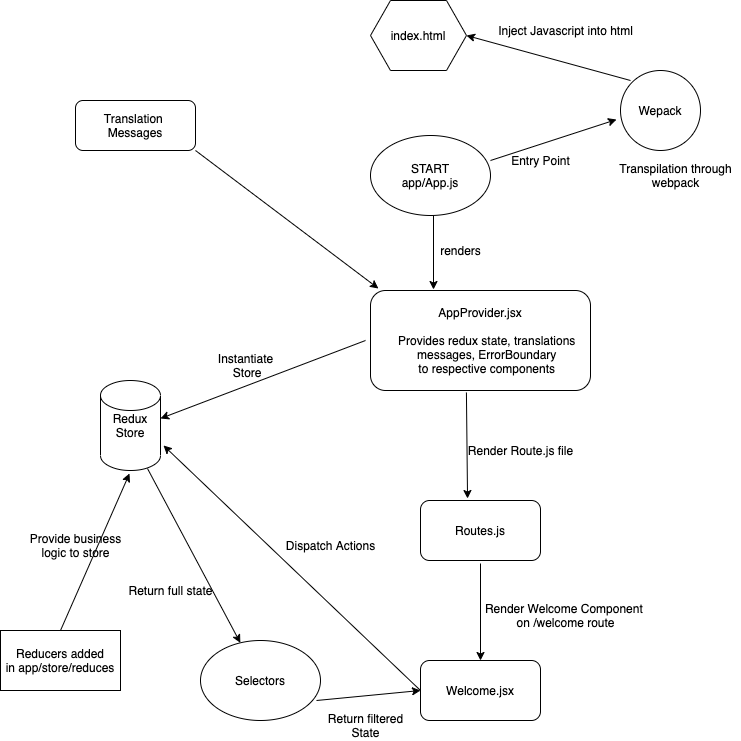

The diagram above was exported from draw.io. Its source (the exported page's mxGraphModel, read from the mxfile embedded in the PNG):
<mxGraphModel dx="946" dy="614" grid="1" gridSize="10" guides="1" tooltips="1" connect="1" arrows="1" fold="1" page="1" pageScale="1" pageWidth="1169" pageHeight="827" math="0" shadow="0">
  <root>
    <mxCell id="0" />
    <mxCell id="1" parent="0" />
    <mxCell id="wmaGh86YxLCWkYbuqdvU-1" value="START&lt;br&gt;app/App.js" style="ellipse;whiteSpace=wrap;html=1;" parent="1" vertex="1">
      <mxGeometry x="400" y="175" width="120" height="80" as="geometry" />
    </mxCell>
    <mxCell id="wmaGh86YxLCWkYbuqdvU-2" value="index.html" style="shape=hexagon;perimeter=hexagonPerimeter2;whiteSpace=wrap;html=1;fixedSize=1;" parent="1" vertex="1">
      <mxGeometry x="400" y="40" width="96" height="70" as="geometry" />
    </mxCell>
    <mxCell id="wmaGh86YxLCWkYbuqdvU-3" value="Wepack" style="ellipse;whiteSpace=wrap;html=1;aspect=fixed;" parent="1" vertex="1">
      <mxGeometry x="650" y="110" width="80" height="80" as="geometry" />
    </mxCell>
    <mxCell id="wmaGh86YxLCWkYbuqdvU-4" value="Transpilation through&lt;br&gt;webpack" style="text;html=1;align=center;verticalAlign=middle;resizable=0;points=[];autosize=1;" parent="1" vertex="1">
      <mxGeometry x="640" y="200" width="130" height="30" as="geometry" />
    </mxCell>
    <mxCell id="wmaGh86YxLCWkYbuqdvU-5" value="" style="endArrow=classic;html=1;entryX=-0.05;entryY=0.613;entryDx=0;entryDy=0;entryPerimeter=0;" parent="1" target="wmaGh86YxLCWkYbuqdvU-3" edge="1">
      <mxGeometry width="50" height="50" relative="1" as="geometry">
        <mxPoint x="520" y="200" as="sourcePoint" />
        <mxPoint x="570" y="150" as="targetPoint" />
      </mxGeometry>
    </mxCell>
    <mxCell id="wmaGh86YxLCWkYbuqdvU-6" value="Entry Point" style="text;html=1;align=center;verticalAlign=middle;resizable=0;points=[];autosize=1;" parent="1" vertex="1">
      <mxGeometry x="535" y="190" width="70" height="20" as="geometry" />
    </mxCell>
    <mxCell id="wmaGh86YxLCWkYbuqdvU-7" value="" style="endArrow=classic;html=1;entryX=1;entryY=0.5;entryDx=0;entryDy=0;" parent="1" target="wmaGh86YxLCWkYbuqdvU-2" edge="1">
      <mxGeometry width="50" height="50" relative="1" as="geometry">
        <mxPoint x="660" y="120" as="sourcePoint" />
        <mxPoint x="650" y="70" as="targetPoint" />
        <Array as="points" />
      </mxGeometry>
    </mxCell>
    <mxCell id="wmaGh86YxLCWkYbuqdvU-8" value="Inject Javascript into html" style="text;html=1;align=center;verticalAlign=middle;resizable=0;points=[];autosize=1;" parent="1" vertex="1">
      <mxGeometry x="520" y="60" width="150" height="20" as="geometry" />
    </mxCell>
    <mxCell id="wmaGh86YxLCWkYbuqdvU-9" value="Translation &lt;br&gt;Messages" style="rounded=1;whiteSpace=wrap;html=1;" parent="1" vertex="1">
      <mxGeometry x="105" y="140" width="120" height="50" as="geometry" />
    </mxCell>
    <mxCell id="wmaGh86YxLCWkYbuqdvU-10" value="" style="endArrow=classic;html=1;exitX=1;exitY=1;exitDx=0;exitDy=0;entryX=0.036;entryY=-0.02;entryDx=0;entryDy=0;entryPerimeter=0;" parent="1" source="wmaGh86YxLCWkYbuqdvU-9" target="wmaGh86YxLCWkYbuqdvU-15" edge="1">
      <mxGeometry width="50" height="50" relative="1" as="geometry">
        <mxPoint x="320" y="110" as="sourcePoint" />
        <mxPoint x="370" y="60" as="targetPoint" />
        <Array as="points" />
      </mxGeometry>
    </mxCell>
    <mxCell id="wmaGh86YxLCWkYbuqdvU-11" value="Redux&lt;br&gt;Store" style="shape=cylinder2;whiteSpace=wrap;html=1;boundedLbl=1;backgroundOutline=1;size=15;" parent="1" vertex="1">
      <mxGeometry x="130" y="420" width="60" height="90" as="geometry" />
    </mxCell>
    <mxCell id="wmaGh86YxLCWkYbuqdvU-12" value="" style="endArrow=classic;html=1;entryX=1;entryY=0.422;entryDx=0;entryDy=0;entryPerimeter=0;" parent="1" target="wmaGh86YxLCWkYbuqdvU-11" edge="1">
      <mxGeometry width="50" height="50" relative="1" as="geometry">
        <mxPoint x="395" y="380" as="sourcePoint" />
        <mxPoint x="440" y="260" as="targetPoint" />
      </mxGeometry>
    </mxCell>
    <mxCell id="wmaGh86YxLCWkYbuqdvU-13" value="Instantiate&lt;br&gt;&amp;nbsp;Store" style="text;html=1;align=center;verticalAlign=middle;resizable=0;points=[];autosize=1;" parent="1" vertex="1">
      <mxGeometry x="240" y="390" width="70" height="30" as="geometry" />
    </mxCell>
    <mxCell id="wmaGh86YxLCWkYbuqdvU-15" value="AppProvider.jsx&lt;br&gt;&lt;br&gt;&lt;span&gt;&amp;nbsp; &amp;nbsp; &amp;nbsp;Provides redux state, translations&amp;nbsp;&lt;/span&gt;&lt;br&gt;&lt;span&gt;&amp;nbsp; &amp;nbsp; &amp;nbsp;messages, ErrorBoundary&amp;nbsp;&lt;/span&gt;&lt;br&gt;&lt;span&gt;&amp;nbsp; &amp;nbsp; &amp;nbsp;to respective components&amp;nbsp;&lt;/span&gt;" style="rounded=1;whiteSpace=wrap;html=1;" parent="1" vertex="1">
      <mxGeometry x="400" y="330" width="220" height="100" as="geometry" />
    </mxCell>
    <mxCell id="wmaGh86YxLCWkYbuqdvU-16" value="" style="endArrow=classic;html=1;entryX=1.05;entryY=0.722;entryDx=0;entryDy=0;entryPerimeter=0;exitX=0;exitY=0.5;exitDx=0;exitDy=0;" parent="1" source="wmaGh86YxLCWkYbuqdvU-26" target="wmaGh86YxLCWkYbuqdvU-11" edge="1">
      <mxGeometry width="50" height="50" relative="1" as="geometry">
        <mxPoint x="340" y="490" as="sourcePoint" />
        <mxPoint x="440" y="260" as="targetPoint" />
      </mxGeometry>
    </mxCell>
    <mxCell id="wmaGh86YxLCWkYbuqdvU-17" value="Dispatch Actions" style="text;html=1;align=center;verticalAlign=middle;resizable=0;points=[];autosize=1;" parent="1" vertex="1">
      <mxGeometry x="310" y="575" width="100" height="20" as="geometry" />
    </mxCell>
    <mxCell id="wmaGh86YxLCWkYbuqdvU-18" value="" style="endArrow=classic;html=1;" parent="1" edge="1">
      <mxGeometry width="50" height="50" relative="1" as="geometry">
        <mxPoint x="463" y="255" as="sourcePoint" />
        <mxPoint x="463" y="329" as="targetPoint" />
      </mxGeometry>
    </mxCell>
    <mxCell id="wmaGh86YxLCWkYbuqdvU-19" value="renders" style="text;html=1;align=center;verticalAlign=middle;resizable=0;points=[];autosize=1;" parent="1" vertex="1">
      <mxGeometry x="460" y="280" width="60" height="20" as="geometry" />
    </mxCell>
    <mxCell id="wmaGh86YxLCWkYbuqdvU-23" value="Routes.js" style="rounded=1;whiteSpace=wrap;html=1;" parent="1" vertex="1">
      <mxGeometry x="450" y="540" width="120" height="60" as="geometry" />
    </mxCell>
    <mxCell id="wmaGh86YxLCWkYbuqdvU-24" value="" style="endArrow=classic;html=1;exitX=0.436;exitY=1.02;exitDx=0;exitDy=0;exitPerimeter=0;entryX=0.392;entryY=-0.033;entryDx=0;entryDy=0;entryPerimeter=0;" parent="1" source="wmaGh86YxLCWkYbuqdvU-15" target="wmaGh86YxLCWkYbuqdvU-23" edge="1">
      <mxGeometry width="50" height="50" relative="1" as="geometry">
        <mxPoint x="500" y="470" as="sourcePoint" />
        <mxPoint x="550" y="420" as="targetPoint" />
      </mxGeometry>
    </mxCell>
    <mxCell id="wmaGh86YxLCWkYbuqdvU-25" value="Render Route.js file" style="text;html=1;align=center;verticalAlign=middle;resizable=0;points=[];autosize=1;" parent="1" vertex="1">
      <mxGeometry x="490" y="480" width="120" height="20" as="geometry" />
    </mxCell>
    <mxCell id="wmaGh86YxLCWkYbuqdvU-26" value="Welcome.jsx" style="rounded=1;whiteSpace=wrap;html=1;" parent="1" vertex="1">
      <mxGeometry x="450" y="700" width="120" height="60" as="geometry" />
    </mxCell>
    <mxCell id="wmaGh86YxLCWkYbuqdvU-27" value="" style="endArrow=classic;html=1;entryX=0.5;entryY=0;entryDx=0;entryDy=0;" parent="1" target="wmaGh86YxLCWkYbuqdvU-26" edge="1">
      <mxGeometry width="50" height="50" relative="1" as="geometry">
        <mxPoint x="510" y="603" as="sourcePoint" />
        <mxPoint x="497" y="690" as="targetPoint" />
      </mxGeometry>
    </mxCell>
    <mxCell id="wmaGh86YxLCWkYbuqdvU-28" value="Render Welcome Component &lt;br&gt;on /welcome route" style="text;html=1;align=center;verticalAlign=middle;resizable=0;points=[];autosize=1;" parent="1" vertex="1">
      <mxGeometry x="510" y="640" width="170" height="30" as="geometry" />
    </mxCell>
    <mxCell id="wmaGh86YxLCWkYbuqdvU-29" value="Reducers added&lt;br&gt;in app/store/reduces" style="rounded=0;whiteSpace=wrap;html=1;" parent="1" vertex="1">
      <mxGeometry x="30" y="670" width="120" height="60" as="geometry" />
    </mxCell>
    <mxCell id="wmaGh86YxLCWkYbuqdvU-30" value="" style="endArrow=classic;html=1;exitX=0.5;exitY=0;exitDx=0;exitDy=0;" parent="1" source="wmaGh86YxLCWkYbuqdvU-29" edge="1">
      <mxGeometry width="50" height="50" relative="1" as="geometry">
        <mxPoint x="160" y="640" as="sourcePoint" />
        <mxPoint x="159" y="513" as="targetPoint" />
      </mxGeometry>
    </mxCell>
    <mxCell id="wmaGh86YxLCWkYbuqdvU-31" value="Provide business&lt;br&gt;logic to store" style="text;html=1;align=center;verticalAlign=middle;resizable=0;points=[];autosize=1;" parent="1" vertex="1">
      <mxGeometry x="50" y="570" width="110" height="30" as="geometry" />
    </mxCell>
    <mxCell id="wmaGh86YxLCWkYbuqdvU-33" value="Selectors" style="ellipse;whiteSpace=wrap;html=1;" parent="1" vertex="1">
      <mxGeometry x="230" y="680" width="120" height="80" as="geometry" />
    </mxCell>
    <mxCell id="wmaGh86YxLCWkYbuqdvU-35" value="" style="endArrow=classic;html=1;exitX=0.783;exitY=0.978;exitDx=0;exitDy=0;exitPerimeter=0;" parent="1" source="wmaGh86YxLCWkYbuqdvU-11" target="wmaGh86YxLCWkYbuqdvU-33" edge="1">
      <mxGeometry width="50" height="50" relative="1" as="geometry">
        <mxPoint x="400" y="640" as="sourcePoint" />
        <mxPoint x="450" y="590" as="targetPoint" />
      </mxGeometry>
    </mxCell>
    <mxCell id="wmaGh86YxLCWkYbuqdvU-36" value="" style="endArrow=classic;html=1;entryX=0;entryY=0.5;entryDx=0;entryDy=0;" parent="1" target="wmaGh86YxLCWkYbuqdvU-26" edge="1">
      <mxGeometry width="50" height="50" relative="1" as="geometry">
        <mxPoint x="346" y="740" as="sourcePoint" />
        <mxPoint x="450" y="590" as="targetPoint" />
      </mxGeometry>
    </mxCell>
    <mxCell id="wmaGh86YxLCWkYbuqdvU-37" value="Return filtered&lt;br&gt;State" style="text;html=1;align=center;verticalAlign=middle;resizable=0;points=[];autosize=1;" parent="1" vertex="1">
      <mxGeometry x="350" y="750" width="90" height="30" as="geometry" />
    </mxCell>
    <mxCell id="wmaGh86YxLCWkYbuqdvU-38" value="Return full state" style="text;html=1;align=center;verticalAlign=middle;resizable=0;points=[];autosize=1;" parent="1" vertex="1">
      <mxGeometry x="150" y="620" width="100" height="20" as="geometry" />
    </mxCell>
  </root>
</mxGraphModel>